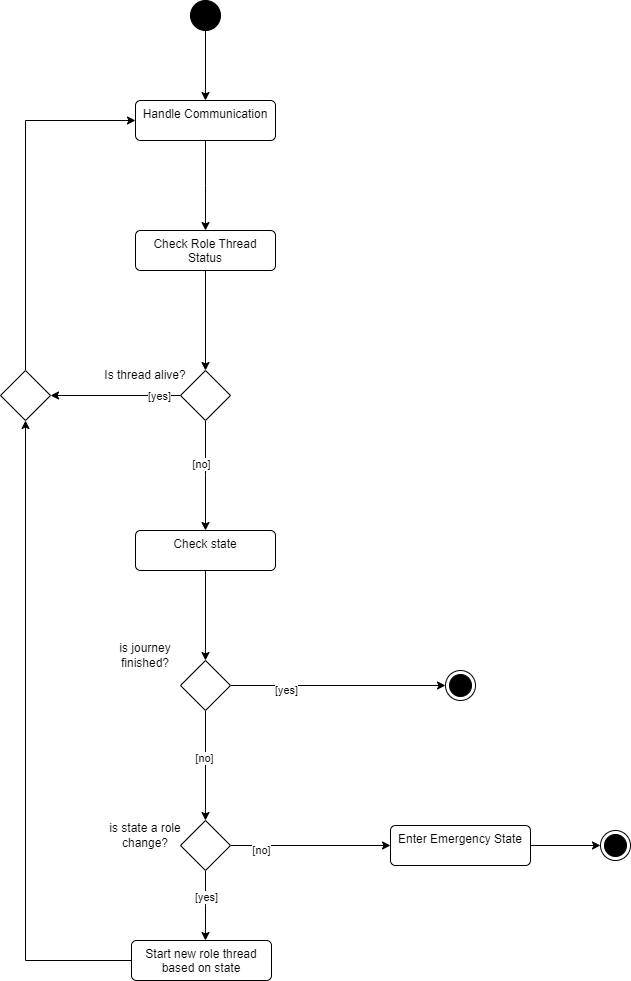

The diagram above was exported from draw.io. Its source (the exported page's mxGraphModel, read from the mxfile embedded in the PNG):
<mxGraphModel dx="781" dy="544" grid="1" gridSize="10" guides="1" tooltips="1" connect="1" arrows="1" fold="1" page="1" pageScale="1" pageWidth="850" pageHeight="1100" background="none" math="0" shadow="0">
  <root>
    <mxCell id="0" />
    <mxCell id="1" parent="0" />
    <mxCell id="e-1kYE0tkkgsk4UbqXIy-10" value="" style="edgeStyle=orthogonalEdgeStyle;rounded=0;orthogonalLoop=1;jettySize=auto;html=1;entryX=0.5;entryY=0;entryDx=0;entryDy=0;" parent="1" source="e-1kYE0tkkgsk4UbqXIy-8" target="e-1kYE0tkkgsk4UbqXIy-11" edge="1">
      <mxGeometry relative="1" as="geometry">
        <mxPoint x="235" y="125" as="targetPoint" />
      </mxGeometry>
    </mxCell>
    <mxCell id="e-1kYE0tkkgsk4UbqXIy-8" value="" style="ellipse;fillColor=strokeColor;html=1;" parent="1" vertex="1">
      <mxGeometry x="220" y="30" width="30" height="30" as="geometry" />
    </mxCell>
    <mxCell id="e-1kYE0tkkgsk4UbqXIy-12" style="edgeStyle=orthogonalEdgeStyle;rounded=0;orthogonalLoop=1;jettySize=auto;html=1;" parent="1" source="e-1kYE0tkkgsk4UbqXIy-11" edge="1">
      <mxGeometry relative="1" as="geometry">
        <mxPoint x="235" y="260" as="targetPoint" />
      </mxGeometry>
    </mxCell>
    <mxCell id="e-1kYE0tkkgsk4UbqXIy-11" value="Handle Communication" style="html=1;align=center;verticalAlign=top;rounded=1;absoluteArcSize=1;arcSize=10;dashed=0;whiteSpace=wrap;" parent="1" vertex="1">
      <mxGeometry x="165" y="130" width="140" height="40" as="geometry" />
    </mxCell>
    <mxCell id="e-1kYE0tkkgsk4UbqXIy-14" style="edgeStyle=orthogonalEdgeStyle;rounded=0;orthogonalLoop=1;jettySize=auto;html=1;entryX=0.5;entryY=0;entryDx=0;entryDy=0;" parent="1" source="e-1kYE0tkkgsk4UbqXIy-13" target="e-1kYE0tkkgsk4UbqXIy-15" edge="1">
      <mxGeometry relative="1" as="geometry">
        <mxPoint x="235" y="390" as="targetPoint" />
      </mxGeometry>
    </mxCell>
    <mxCell id="e-1kYE0tkkgsk4UbqXIy-13" value="Check Role Thread Status" style="html=1;align=center;verticalAlign=top;rounded=1;absoluteArcSize=1;arcSize=10;dashed=0;whiteSpace=wrap;" parent="1" vertex="1">
      <mxGeometry x="165" y="260" width="140" height="40" as="geometry" />
    </mxCell>
    <mxCell id="e-1kYE0tkkgsk4UbqXIy-20" style="edgeStyle=orthogonalEdgeStyle;rounded=0;orthogonalLoop=1;jettySize=auto;html=1;entryX=1;entryY=0.5;entryDx=0;entryDy=0;exitX=0;exitY=0.5;exitDx=0;exitDy=0;" parent="1" source="e-1kYE0tkkgsk4UbqXIy-15" target="e-1kYE0tkkgsk4UbqXIy-50" edge="1">
      <mxGeometry relative="1" as="geometry">
        <Array as="points" />
      </mxGeometry>
    </mxCell>
    <mxCell id="e-1kYE0tkkgsk4UbqXIy-21" value="[yes]" style="edgeLabel;html=1;align=center;verticalAlign=middle;resizable=0;points=[];" parent="e-1kYE0tkkgsk4UbqXIy-20" vertex="1" connectable="0">
      <mxGeometry x="-0.8167" relative="1" as="geometry">
        <mxPoint x="-10" as="offset" />
      </mxGeometry>
    </mxCell>
    <mxCell id="e-1kYE0tkkgsk4UbqXIy-22" style="edgeStyle=orthogonalEdgeStyle;rounded=0;orthogonalLoop=1;jettySize=auto;html=1;" parent="1" source="e-1kYE0tkkgsk4UbqXIy-15" edge="1">
      <mxGeometry relative="1" as="geometry">
        <mxPoint x="235" y="560" as="targetPoint" />
      </mxGeometry>
    </mxCell>
    <mxCell id="e-1kYE0tkkgsk4UbqXIy-23" value="[no]" style="edgeLabel;html=1;align=center;verticalAlign=middle;resizable=0;points=[];" parent="e-1kYE0tkkgsk4UbqXIy-22" vertex="1" connectable="0">
      <mxGeometry x="-0.2439" y="-5" relative="1" as="geometry">
        <mxPoint y="1" as="offset" />
      </mxGeometry>
    </mxCell>
    <mxCell id="e-1kYE0tkkgsk4UbqXIy-15" value="" style="rhombus;" parent="1" vertex="1">
      <mxGeometry x="210" y="400" width="50" height="50" as="geometry" />
    </mxCell>
    <mxCell id="e-1kYE0tkkgsk4UbqXIy-19" value="Is thread alive?" style="text;html=1;strokeColor=none;fillColor=none;align=center;verticalAlign=middle;whiteSpace=wrap;rounded=0;" parent="1" vertex="1">
      <mxGeometry x="130" y="390" width="90" height="30" as="geometry" />
    </mxCell>
    <mxCell id="e-1kYE0tkkgsk4UbqXIy-26" style="edgeStyle=orthogonalEdgeStyle;rounded=0;orthogonalLoop=1;jettySize=auto;html=1;entryX=0.5;entryY=0;entryDx=0;entryDy=0;" parent="1" source="e-1kYE0tkkgsk4UbqXIy-24" target="e-1kYE0tkkgsk4UbqXIy-27" edge="1">
      <mxGeometry relative="1" as="geometry">
        <mxPoint x="235" y="680" as="targetPoint" />
      </mxGeometry>
    </mxCell>
    <mxCell id="e-1kYE0tkkgsk4UbqXIy-24" value="Check state" style="html=1;align=center;verticalAlign=top;rounded=1;absoluteArcSize=1;arcSize=10;dashed=0;whiteSpace=wrap;" parent="1" vertex="1">
      <mxGeometry x="165" y="560" width="140" height="40" as="geometry" />
    </mxCell>
    <mxCell id="e-1kYE0tkkgsk4UbqXIy-29" style="edgeStyle=orthogonalEdgeStyle;rounded=0;orthogonalLoop=1;jettySize=auto;html=1;" parent="1" source="e-1kYE0tkkgsk4UbqXIy-27" target="e-1kYE0tkkgsk4UbqXIy-30" edge="1">
      <mxGeometry relative="1" as="geometry">
        <mxPoint x="490" y="715" as="targetPoint" />
      </mxGeometry>
    </mxCell>
    <mxCell id="e-1kYE0tkkgsk4UbqXIy-31" value="[yes]" style="edgeLabel;html=1;align=center;verticalAlign=middle;resizable=0;points=[];" parent="e-1kYE0tkkgsk4UbqXIy-29" vertex="1" connectable="0">
      <mxGeometry x="-0.493" y="-3" relative="1" as="geometry">
        <mxPoint y="1" as="offset" />
      </mxGeometry>
    </mxCell>
    <mxCell id="e-1kYE0tkkgsk4UbqXIy-32" style="edgeStyle=orthogonalEdgeStyle;rounded=0;orthogonalLoop=1;jettySize=auto;html=1;entryX=0.5;entryY=0;entryDx=0;entryDy=0;" parent="1" source="e-1kYE0tkkgsk4UbqXIy-27" target="e-1kYE0tkkgsk4UbqXIy-34" edge="1">
      <mxGeometry relative="1" as="geometry">
        <mxPoint x="235" y="850" as="targetPoint" />
      </mxGeometry>
    </mxCell>
    <mxCell id="e-1kYE0tkkgsk4UbqXIy-33" value="[no]" style="edgeLabel;html=1;align=center;verticalAlign=middle;resizable=0;points=[];" parent="e-1kYE0tkkgsk4UbqXIy-32" vertex="1" connectable="0">
      <mxGeometry x="-0.1584" y="-2" relative="1" as="geometry">
        <mxPoint y="1" as="offset" />
      </mxGeometry>
    </mxCell>
    <mxCell id="e-1kYE0tkkgsk4UbqXIy-27" value="" style="rhombus;" parent="1" vertex="1">
      <mxGeometry x="210" y="690" width="50" height="50" as="geometry" />
    </mxCell>
    <mxCell id="e-1kYE0tkkgsk4UbqXIy-28" value="is journey finished?" style="text;html=1;strokeColor=none;fillColor=none;align=center;verticalAlign=middle;whiteSpace=wrap;rounded=0;" parent="1" vertex="1">
      <mxGeometry x="130" y="670" width="90" height="30" as="geometry" />
    </mxCell>
    <mxCell id="e-1kYE0tkkgsk4UbqXIy-30" value="" style="ellipse;html=1;shape=endState;fillColor=strokeColor;" parent="1" vertex="1">
      <mxGeometry x="475" y="700" width="30" height="30" as="geometry" />
    </mxCell>
    <mxCell id="e-1kYE0tkkgsk4UbqXIy-38" style="edgeStyle=orthogonalEdgeStyle;rounded=0;orthogonalLoop=1;jettySize=auto;html=1;" parent="1" source="e-1kYE0tkkgsk4UbqXIy-34" edge="1">
      <mxGeometry relative="1" as="geometry">
        <mxPoint x="235" y="970" as="targetPoint" />
      </mxGeometry>
    </mxCell>
    <mxCell id="e-1kYE0tkkgsk4UbqXIy-48" value="[yes]" style="edgeLabel;html=1;align=center;verticalAlign=middle;resizable=0;points=[];" parent="e-1kYE0tkkgsk4UbqXIy-38" vertex="1" connectable="0">
      <mxGeometry x="-0.2766" relative="1" as="geometry">
        <mxPoint as="offset" />
      </mxGeometry>
    </mxCell>
    <mxCell id="e-1kYE0tkkgsk4UbqXIy-40" style="edgeStyle=orthogonalEdgeStyle;rounded=0;orthogonalLoop=1;jettySize=auto;html=1;entryX=0;entryY=0.5;entryDx=0;entryDy=0;" parent="1" source="e-1kYE0tkkgsk4UbqXIy-34" target="e-1kYE0tkkgsk4UbqXIy-42" edge="1">
      <mxGeometry relative="1" as="geometry">
        <mxPoint x="460" y="875" as="targetPoint" />
      </mxGeometry>
    </mxCell>
    <mxCell id="e-1kYE0tkkgsk4UbqXIy-41" value="[no]" style="edgeLabel;html=1;align=center;verticalAlign=middle;resizable=0;points=[];" parent="e-1kYE0tkkgsk4UbqXIy-40" vertex="1" connectable="0">
      <mxGeometry x="-0.6259" y="-3" relative="1" as="geometry">
        <mxPoint y="1" as="offset" />
      </mxGeometry>
    </mxCell>
    <mxCell id="e-1kYE0tkkgsk4UbqXIy-34" value="" style="rhombus;" parent="1" vertex="1">
      <mxGeometry x="210" y="850" width="50" height="50" as="geometry" />
    </mxCell>
    <mxCell id="e-1kYE0tkkgsk4UbqXIy-35" value="is state a role change?" style="text;html=1;strokeColor=none;fillColor=none;align=center;verticalAlign=middle;whiteSpace=wrap;rounded=0;" parent="1" vertex="1">
      <mxGeometry x="130" y="850" width="90" height="30" as="geometry" />
    </mxCell>
    <mxCell id="e-1kYE0tkkgsk4UbqXIy-49" style="edgeStyle=orthogonalEdgeStyle;rounded=0;orthogonalLoop=1;jettySize=auto;html=1;entryX=0.5;entryY=1;entryDx=0;entryDy=0;" parent="1" source="e-1kYE0tkkgsk4UbqXIy-39" target="e-1kYE0tkkgsk4UbqXIy-50" edge="1">
      <mxGeometry relative="1" as="geometry">
        <mxPoint x="60" y="460" as="targetPoint" />
        <Array as="points">
          <mxPoint x="55" y="990" />
        </Array>
      </mxGeometry>
    </mxCell>
    <mxCell id="e-1kYE0tkkgsk4UbqXIy-39" value="Start new role thread based on state" style="html=1;align=center;verticalAlign=top;rounded=1;absoluteArcSize=1;arcSize=10;dashed=0;whiteSpace=wrap;" parent="1" vertex="1">
      <mxGeometry x="161" y="970" width="140" height="40" as="geometry" />
    </mxCell>
    <mxCell id="e-1kYE0tkkgsk4UbqXIy-42" value="Enter Emergency State" style="html=1;align=center;verticalAlign=top;rounded=1;absoluteArcSize=1;arcSize=10;dashed=0;whiteSpace=wrap;" parent="1" vertex="1">
      <mxGeometry x="420" y="855" width="140" height="40" as="geometry" />
    </mxCell>
    <mxCell id="e-1kYE0tkkgsk4UbqXIy-46" value="" style="edgeStyle=orthogonalEdgeStyle;rounded=0;orthogonalLoop=1;jettySize=auto;html=1;" parent="1" source="e-1kYE0tkkgsk4UbqXIy-42" target="e-1kYE0tkkgsk4UbqXIy-45" edge="1">
      <mxGeometry relative="1" as="geometry">
        <mxPoint x="630" y="875" as="targetPoint" />
        <mxPoint x="560" y="875" as="sourcePoint" />
      </mxGeometry>
    </mxCell>
    <mxCell id="e-1kYE0tkkgsk4UbqXIy-45" value="" style="ellipse;html=1;shape=endState;fillColor=strokeColor;" parent="1" vertex="1">
      <mxGeometry x="630" y="860" width="30" height="30" as="geometry" />
    </mxCell>
    <mxCell id="e-1kYE0tkkgsk4UbqXIy-52" style="edgeStyle=orthogonalEdgeStyle;rounded=0;orthogonalLoop=1;jettySize=auto;html=1;entryX=0;entryY=0.5;entryDx=0;entryDy=0;exitX=0.5;exitY=0;exitDx=0;exitDy=0;" parent="1" source="e-1kYE0tkkgsk4UbqXIy-50" target="e-1kYE0tkkgsk4UbqXIy-11" edge="1">
      <mxGeometry relative="1" as="geometry">
        <Array as="points">
          <mxPoint x="55" y="150" />
        </Array>
      </mxGeometry>
    </mxCell>
    <mxCell id="e-1kYE0tkkgsk4UbqXIy-50" value="" style="rhombus;" parent="1" vertex="1">
      <mxGeometry x="30" y="400" width="50" height="50" as="geometry" />
    </mxCell>
  </root>
</mxGraphModel>